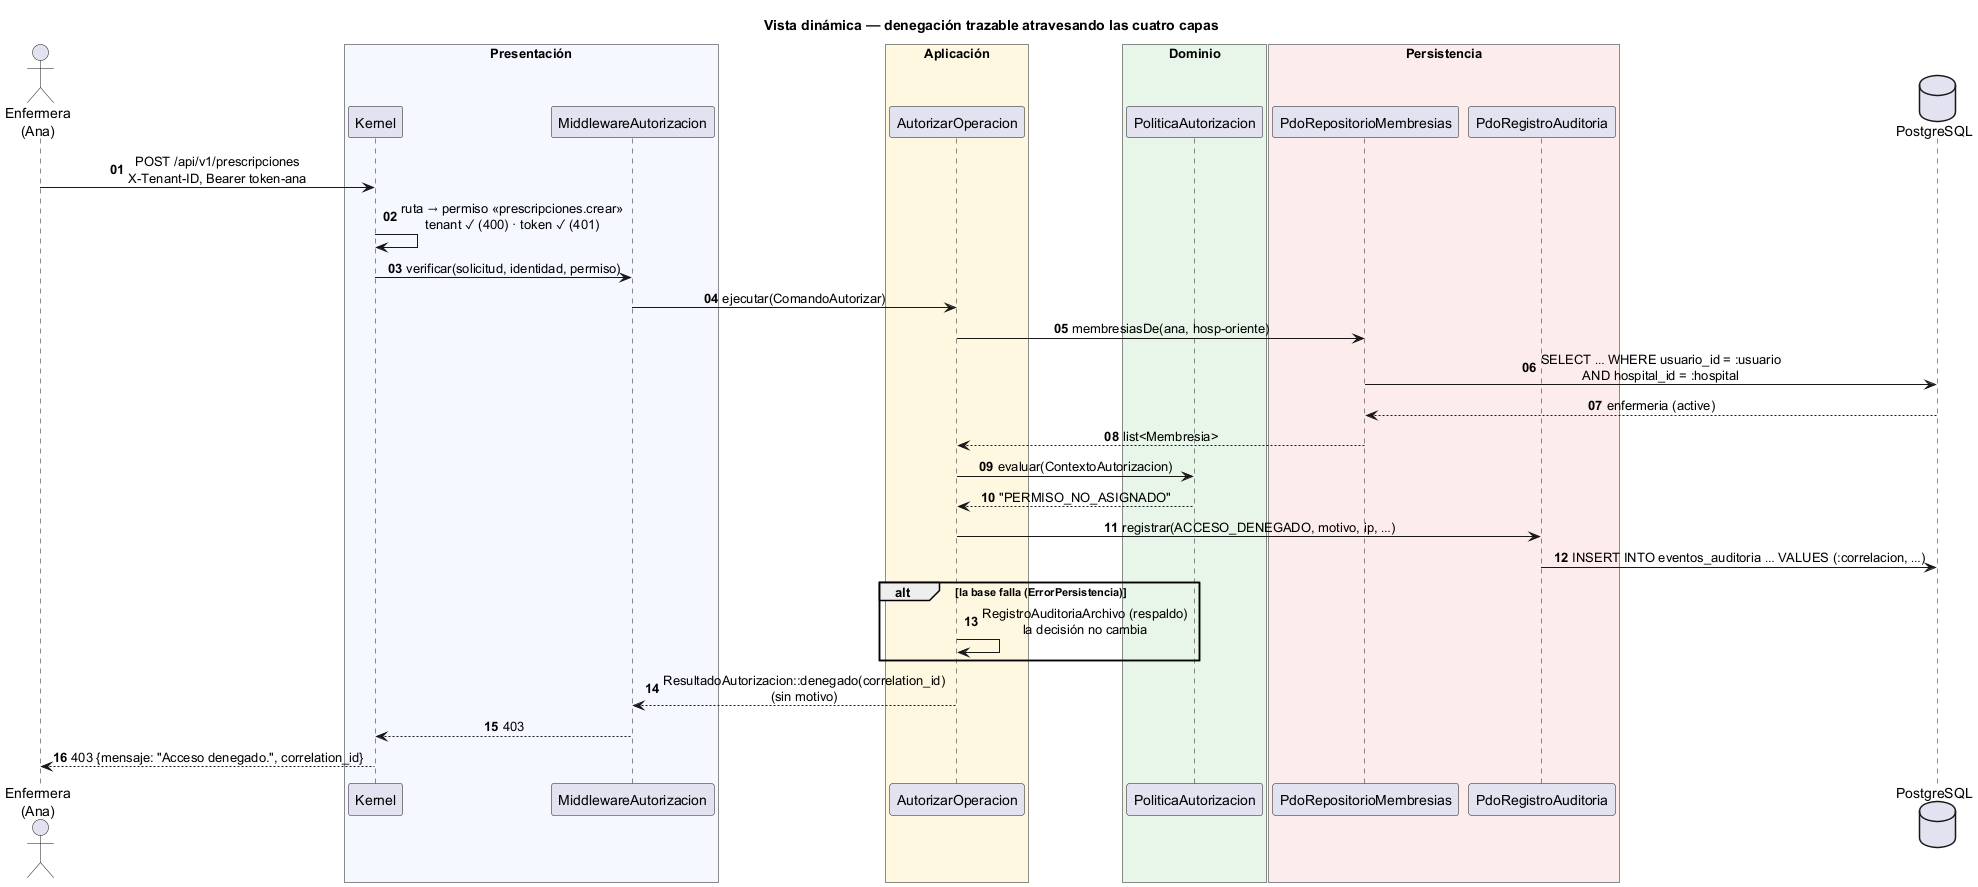

The diagram above was rendered by PlantUML. Its source (embedded in the PNG):
@startuml semana-03-dinamica-denegacion
title Vista dinámica — denegación trazable atravesando las cuatro capas
autonumber "<b>00"
skinparam sequenceMessageAlign center
skinparam responseMessageBelowArrow true

actor "Enfermera\n(Ana)" as Ana
box "Presentación" #F5F9FF
  participant "Kernel" as K
  participant "MiddlewareAutorizacion" as MW
end box
box "Aplicación" #FFF8E1
  participant "AutorizarOperacion" as UC
end box
box "Dominio" #E8F5E9
  participant "PoliticaAutorizacion" as POL
end box
box "Persistencia" #FDECEC
  participant "PdoRepositorioMembresias" as REPO
  participant "PdoRegistroAuditoria" as AUD
end box
database "PostgreSQL" as DB

Ana -> K : POST /api/v1/prescripciones\nX-Tenant-ID, Bearer token-ana
K -> K : ruta → permiso «prescripciones.crear»\ntenant ✓ (400) · token ✓ (401)
K -> MW : verificar(solicitud, identidad, permiso)
MW -> UC : ejecutar(ComandoAutorizar)
UC -> REPO : membresiasDe(ana, hosp-oriente)
REPO -> DB : SELECT … WHERE usuario_id = :usuario\nAND hospital_id = :hospital
DB --> REPO : enfermeria (active)
REPO --> UC : list<Membresia>
UC -> POL : evaluar(ContextoAutorizacion)
POL --> UC : "PERMISO_NO_ASIGNADO"
UC -> AUD : registrar(ACCESO_DENEGADO, motivo, ip, …)
AUD -> DB : INSERT INTO eventos_auditoria … VALUES (:correlacion, …)
alt la base falla (ErrorPersistencia)
  UC -> UC : RegistroAuditoriaArchivo (respaldo)\nla decisión no cambia
end
UC --> MW : ResultadoAutorizacion::denegado(correlation_id)\n(sin motivo)
MW --> K : 403
K --> Ana : 403 {mensaje: "Acceso denegado.", correlation_id}
@enduml